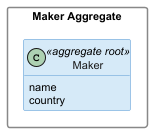

The diagram above was rendered by PlantUML. Its source (embedded in the PNG):
@startuml

skinparam classAttributeIconSize 0
skinparam classBackgroundColor #D6EAF8
skinparam classBorderColor #5B9BD5
skinparam classFontColor #1A1A1A
skinparam packageStyle rectangle
skinparam packageBackgroundColor transparent
skinparam packageBorderColor #888888
skinparam defaultFontSize 11
hide empty members

package "Maker Aggregate" {
    class Maker <<aggregate root>> {
        name
        country
    }
}

@enduml